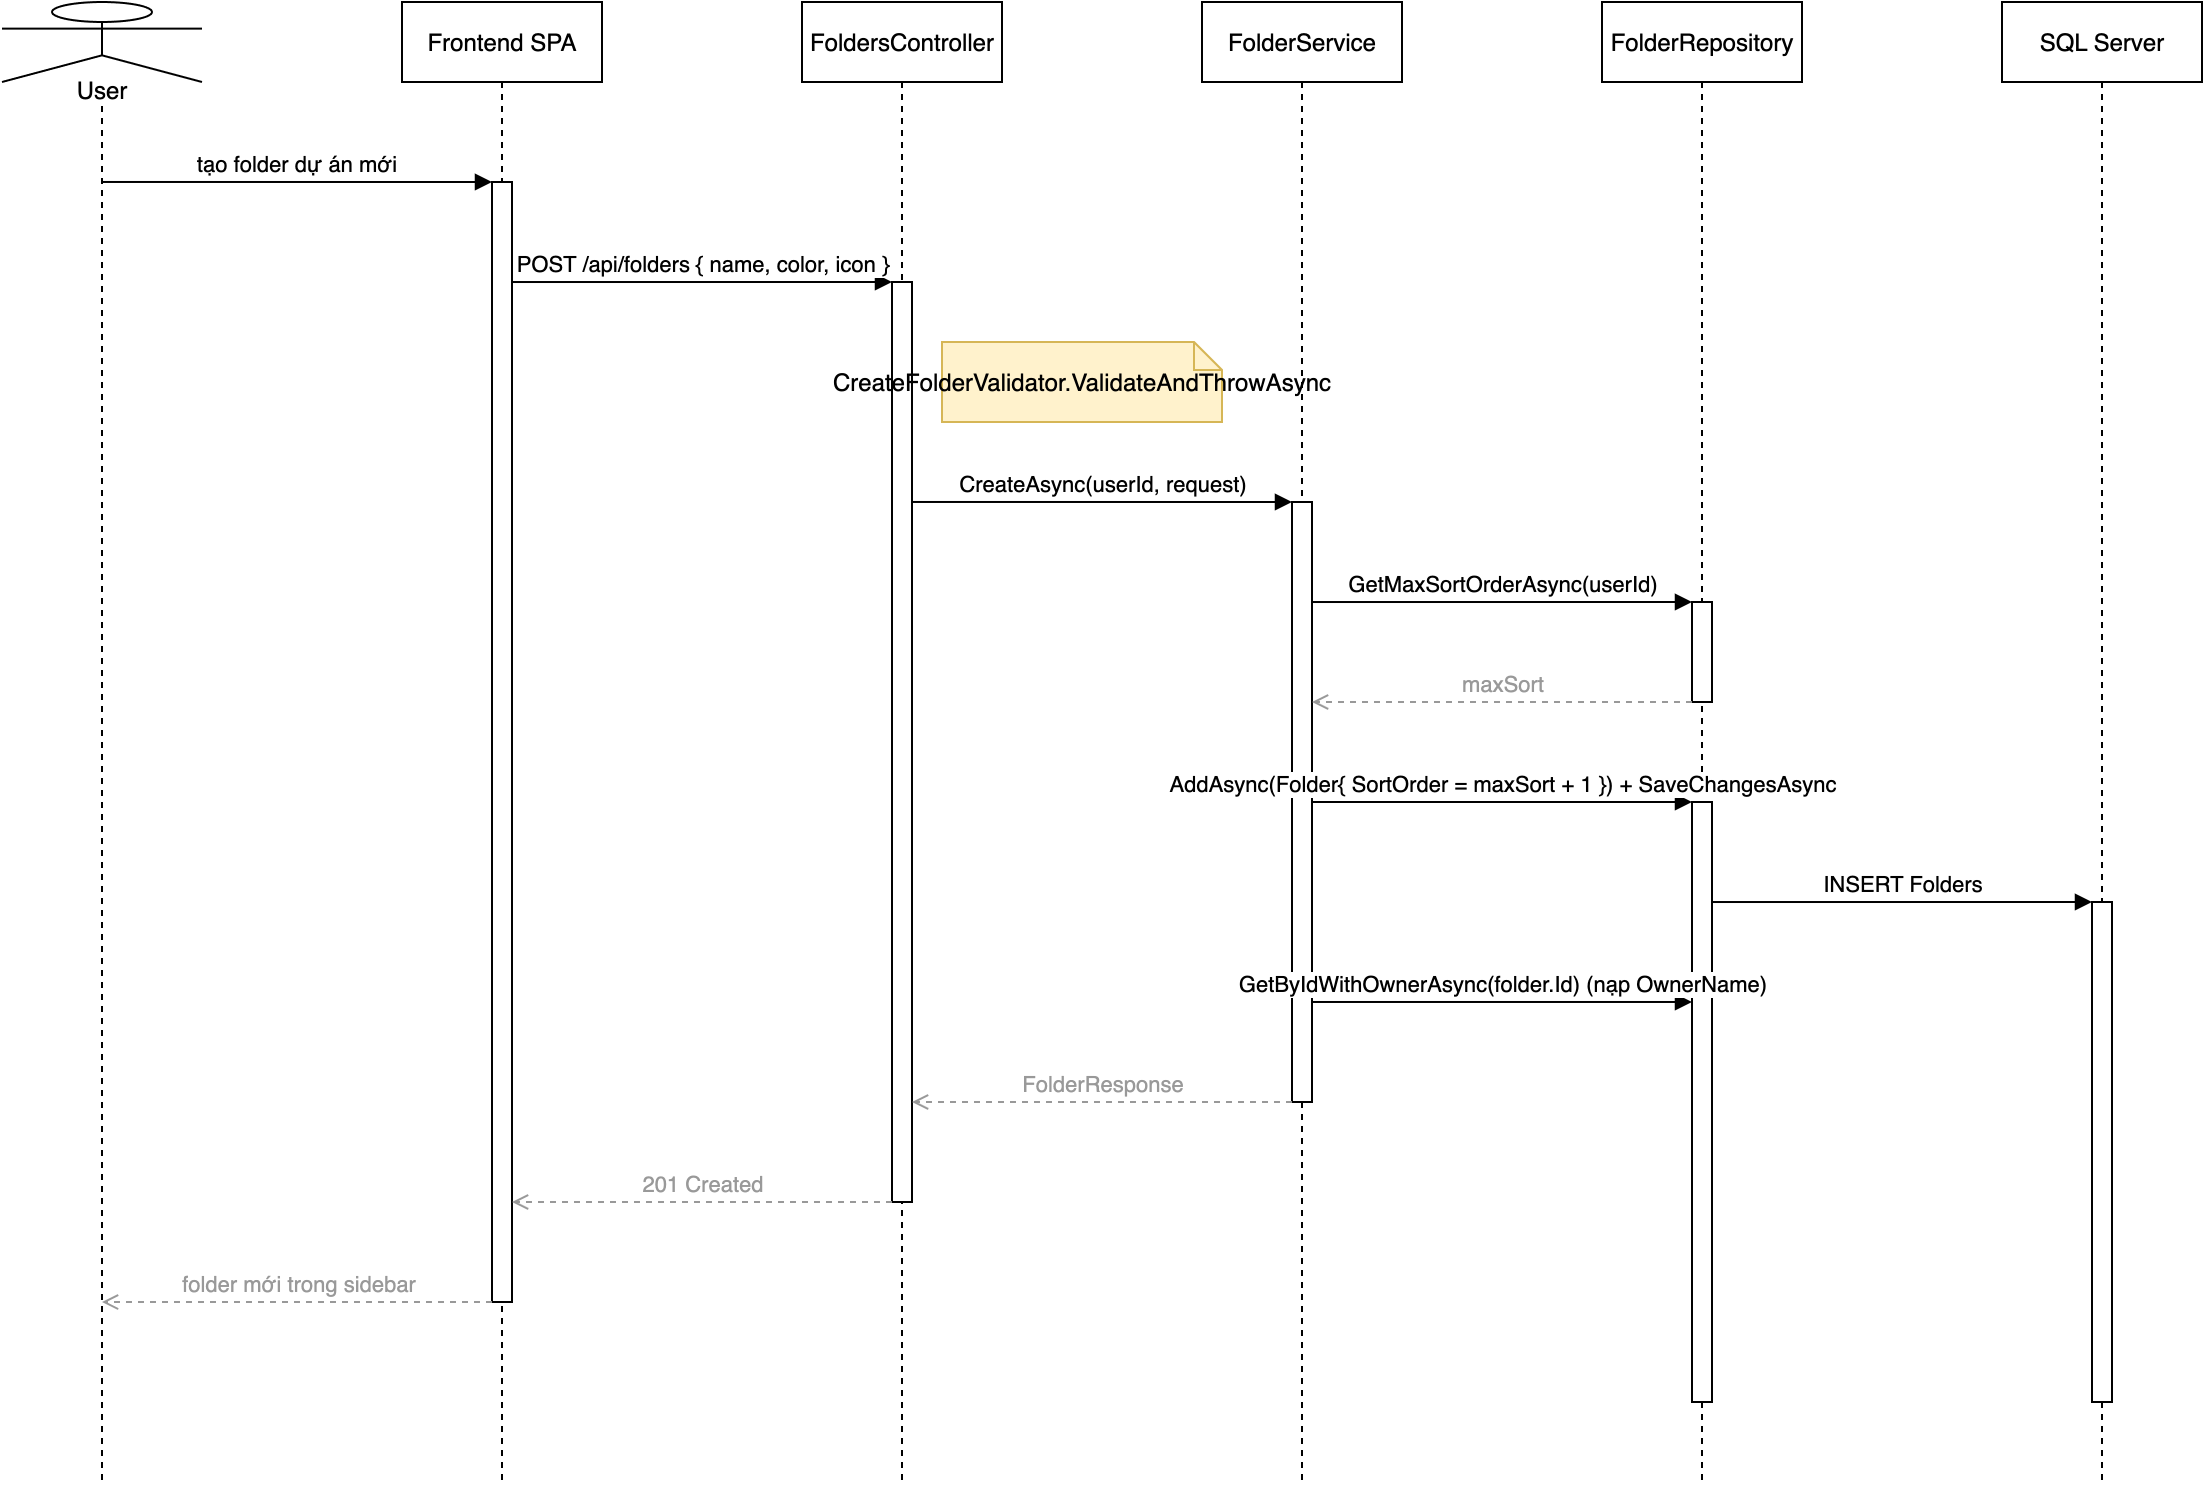

The diagram above was exported from draw.io. Its source (the exported page's mxGraphModel, read from the mxfile embedded in the PNG):
<mxGraphModel dx="800" dy="600" grid="1" gridSize="10" guides="1" tooltips="1" connect="1" arrows="1" fold="1" page="1" pageScale="1" pageWidth="850" pageHeight="1100" math="0" shadow="0">
  <root>
    <mxCell id="0" />
    <mxCell id="1" parent="0" />
    <mxCell id="u" value="User" style="shape=umlLifeline;perimeter=lifelinePerimeter;whiteSpace=wrap;html=1;container=1;dropTarget=0;collapsible=0;recursiveResize=0;outlineConnect=0;portConstraint=eastwest;size=40;participant=umlActor;verticalAlign=bottom;spacingBottom=-14;labelBackgroundColor=#ffffff;" vertex="1" parent="1">
      <mxGeometry x="40" y="40" width="100" height="740" as="geometry" />
    </mxCell>
    <mxCell id="fe" value="Frontend SPA" style="shape=umlLifeline;perimeter=lifelinePerimeter;whiteSpace=wrap;html=1;container=1;dropTarget=0;collapsible=0;recursiveResize=0;outlineConnect=0;portConstraint=eastwest;size=40;" vertex="1" parent="1">
      <mxGeometry x="240" y="40" width="100" height="740" as="geometry" />
    </mxCell>
    <mxCell id="fc" value="FoldersController" style="shape=umlLifeline;perimeter=lifelinePerimeter;whiteSpace=wrap;html=1;container=1;dropTarget=0;collapsible=0;recursiveResize=0;outlineConnect=0;portConstraint=eastwest;size=40;" vertex="1" parent="1">
      <mxGeometry x="440" y="40" width="100" height="740" as="geometry" />
    </mxCell>
    <mxCell id="fs" value="FolderService" style="shape=umlLifeline;perimeter=lifelinePerimeter;whiteSpace=wrap;html=1;container=1;dropTarget=0;collapsible=0;recursiveResize=0;outlineConnect=0;portConstraint=eastwest;size=40;" vertex="1" parent="1">
      <mxGeometry x="640" y="40" width="100" height="740" as="geometry" />
    </mxCell>
    <mxCell id="repo" value="FolderRepository" style="shape=umlLifeline;perimeter=lifelinePerimeter;whiteSpace=wrap;html=1;container=1;dropTarget=0;collapsible=0;recursiveResize=0;outlineConnect=0;portConstraint=eastwest;size=40;" vertex="1" parent="1">
      <mxGeometry x="840" y="40" width="100" height="740" as="geometry" />
    </mxCell>
    <mxCell id="db" value="SQL Server" style="shape=umlLifeline;perimeter=lifelinePerimeter;whiteSpace=wrap;html=1;container=1;dropTarget=0;collapsible=0;recursiveResize=0;outlineConnect=0;portConstraint=eastwest;size=40;" vertex="1" parent="1">
      <mxGeometry x="1040" y="40" width="100" height="740" as="geometry" />
    </mxCell>
    <mxCell id="act0" value="" style="html=1;points=[];perimeter=orthogonalPerimeter;outlineConnect=0;fillColor=#ffffff;" vertex="1" parent="repo">
      <mxGeometry x="45" y="300" width="10" height="50" as="geometry" />
    </mxCell>
    <mxCell id="act1" value="" style="html=1;points=[];perimeter=orthogonalPerimeter;outlineConnect=0;fillColor=#ffffff;" vertex="1" parent="fs">
      <mxGeometry x="45" y="250" width="10" height="300" as="geometry" />
    </mxCell>
    <mxCell id="act2" value="" style="html=1;points=[];perimeter=orthogonalPerimeter;outlineConnect=0;fillColor=#ffffff;" vertex="1" parent="fc">
      <mxGeometry x="45" y="140" width="10" height="460" as="geometry" />
    </mxCell>
    <mxCell id="act3" value="" style="html=1;points=[];perimeter=orthogonalPerimeter;outlineConnect=0;fillColor=#ffffff;" vertex="1" parent="fe">
      <mxGeometry x="45" y="90" width="10" height="560" as="geometry" />
    </mxCell>
    <mxCell id="act4" value="" style="html=1;points=[];perimeter=orthogonalPerimeter;outlineConnect=0;fillColor=#ffffff;" vertex="1" parent="repo">
      <mxGeometry x="45" y="400" width="10" height="300" as="geometry" />
    </mxCell>
    <mxCell id="act5" value="" style="html=1;points=[];perimeter=orthogonalPerimeter;outlineConnect=0;fillColor=#ffffff;" vertex="1" parent="db">
      <mxGeometry x="45" y="450" width="10" height="250" as="geometry" />
    </mxCell>
    <mxCell id="m0" value="tạo folder dự án mới" style="html=1;verticalAlign=bottom;endArrow=block;curved=0;rounded=0;exitX=0.5;exitY=0.1216;entryX=0;entryY=0.0;" edge="1" parent="1" source="u" target="act3">
      <mxGeometry relative="1" as="geometry" />
    </mxCell>
    <mxCell id="m1" value="POST /api/folders { name, color, icon }" style="html=1;verticalAlign=bottom;endArrow=block;curved=0;rounded=0;exitX=1;exitY=0.0893;entryX=0;entryY=0.0;" edge="1" parent="1" source="act3" target="act2">
      <mxGeometry relative="1" as="geometry" />
    </mxCell>
    <mxCell id="note2" value="CreateFolderValidator.ValidateAndThrowAsync" style="shape=note;whiteSpace=wrap;html=1;size=14;fillColor=#fff2cc;strokeColor=#d6b656;" vertex="1" parent="1">
      <mxGeometry x="510" y="210" width="140" height="40" as="geometry" />
    </mxCell>
    <mxCell id="m3" value="CreateAsync(userId, request)" style="html=1;verticalAlign=bottom;endArrow=block;curved=0;rounded=0;exitX=1;exitY=0.2391;entryX=0;entryY=0.0;" edge="1" parent="1" source="act2" target="act1">
      <mxGeometry relative="1" as="geometry" />
    </mxCell>
    <mxCell id="m4" value="GetMaxSortOrderAsync(userId)" style="html=1;verticalAlign=bottom;endArrow=block;curved=0;rounded=0;exitX=1;exitY=0.1667;entryX=0;entryY=0.0;" edge="1" parent="1" source="act1" target="act0">
      <mxGeometry relative="1" as="geometry" />
    </mxCell>
    <mxCell id="m5" value="maxSort" style="html=1;verticalAlign=bottom;endArrow=open;dashed=1;curved=0;rounded=0;strokeColor=#999999;fontColor=#999999;exitX=0;exitY=1.0;entryX=1;entryY=0.3333;" edge="1" parent="1" source="act0" target="act1">
      <mxGeometry relative="1" as="geometry" />
    </mxCell>
    <mxCell id="m6" value="AddAsync(Folder{ SortOrder = maxSort + 1 }) + SaveChangesAsync" style="html=1;verticalAlign=bottom;endArrow=block;curved=0;rounded=0;exitX=1;exitY=0.5;entryX=0;entryY=0.0;" edge="1" parent="1" source="act1" target="act4">
      <mxGeometry relative="1" as="geometry" />
    </mxCell>
    <mxCell id="m7" value="INSERT Folders" style="html=1;verticalAlign=bottom;endArrow=block;curved=0;rounded=0;exitX=1;exitY=0.1667;entryX=0;entryY=0.0;" edge="1" parent="1" source="act4" target="act5">
      <mxGeometry relative="1" as="geometry" />
    </mxCell>
    <mxCell id="m8" value="GetByIdWithOwnerAsync(folder.Id)  (nạp OwnerName)" style="html=1;verticalAlign=bottom;endArrow=block;curved=0;rounded=0;exitX=1;exitY=0.8333;entryX=0;entryY=0.3333;" edge="1" parent="1" source="act1" target="act4">
      <mxGeometry relative="1" as="geometry" />
    </mxCell>
    <mxCell id="m9" value="FolderResponse" style="html=1;verticalAlign=bottom;endArrow=open;dashed=1;curved=0;rounded=0;strokeColor=#999999;fontColor=#999999;exitX=0;exitY=1.0;entryX=1;entryY=0.8913;" edge="1" parent="1" source="act1" target="act2">
      <mxGeometry relative="1" as="geometry" />
    </mxCell>
    <mxCell id="m10" value="201 Created" style="html=1;verticalAlign=bottom;endArrow=open;dashed=1;curved=0;rounded=0;strokeColor=#999999;fontColor=#999999;exitX=0;exitY=1.0;entryX=1;entryY=0.9107;" edge="1" parent="1" source="act2" target="act3">
      <mxGeometry relative="1" as="geometry" />
    </mxCell>
    <mxCell id="m11" value="folder mới trong sidebar" style="html=1;verticalAlign=bottom;endArrow=open;dashed=1;curved=0;rounded=0;strokeColor=#999999;fontColor=#999999;exitX=0;exitY=1.0;entryX=0.5;entryY=0.8784;" edge="1" parent="1" source="act3" target="u">
      <mxGeometry relative="1" as="geometry" />
    </mxCell>
  </root>
</mxGraphModel>